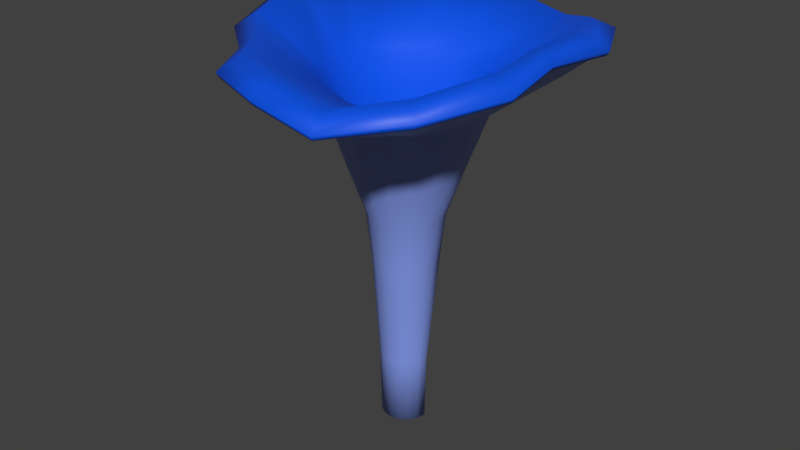 # Source: SK_Mushroom_03.blend  (saved by Blender 2.80.75; exported with 4.5.12 LTS)
import bpy
from mathutils import Matrix  # noqa: F401  (used for matrix-valued properties, if any)

bpy.ops.wm.read_factory_settings(use_empty=True)
scene = bpy.context.scene
scene.name = 'Scene'

# ---- materials (node trees are filled in below, after node groups)
mat_material = bpy.data.materials.new('Material')
mat_material_001 = bpy.data.materials.new('Material.001')

# ---- material node trees
mat_material.use_nodes = True; mat_material.node_tree.nodes.clear()
_N = mat_material.node_tree.nodes; _L = mat_material.node_tree.links
n0 = _N.new('ShaderNodeOutputMaterial'); n0.name = 'Material Output'; n0.location = (300, 300)
n1 = _N.new('ShaderNodeBsdfPrincipled'); n1.name = 'Principled BSDF'; n1.location = (10, 300)
n1.distribution = 'GGX'
n1.subsurface_method = 'BURLEY'
n1.inputs[0].default_value = (0.2262, 0.3127, 0.8, 1.0)
n1.inputs[3].default_value = 1.45
n1.inputs[27].default_value = (0.0, 0.0, 0.0, 1.0)
n1.inputs[28].default_value = 1.0
_L.new(n1.outputs[0], n0.inputs[0])
n0.is_active_output = True
mat_material_001.use_nodes = True; mat_material_001.node_tree.nodes.clear()
_N = mat_material_001.node_tree.nodes; _L = mat_material_001.node_tree.links
n0 = _N.new('ShaderNodeOutputMaterial'); n0.name = 'Material Output'; n0.location = (300, 300)
n1 = _N.new('ShaderNodeBsdfPrincipled'); n1.name = 'Principled BSDF'; n1.location = (10, 300)
n1.distribution = 'GGX'
n1.subsurface_method = 'BURLEY'
n1.inputs[0].default_value = (0.0, 0.08563, 0.8, 1.0)
n1.inputs[3].default_value = 1.45
n1.inputs[27].default_value = (0.0, 0.0, 0.0, 1.0)
n1.inputs[28].default_value = 1.0
_L.new(n1.outputs[0], n0.inputs[0])
n0.is_active_output = True

# ---- world
world_world = bpy.data.worlds.new('World'); scene.world = world_world
world_world.color = (0.05088, 0.05088, 0.05088)
world_world.use_sun_shadow = False
world_world.sun_shadow_jitter_overblur = 0.0

# ---- meshes
me_plane = bpy.data.meshes.new('Plane')
me_plane.from_pydata([(0.0, -1.372e-07, 0.0), (0.2626, -1.805e-07, 0.0), (0.2779, 4.718e-08, 0.7332), (0.3533, 6.624e-08, 1.902), (0.4098, 6.767e-08, 2.411), (0.586, 4.394e-08, 2.906), (0.8156, 0.003224, 3.551), (1.584, 0.01362, 4.228), (1.605, 0.01367, 4.273), (1.413, 0.01339, 4.392), (0.8273, 0.005485, 3.78), (1.5, 0.01344, 4.205), (1.391, 0.01242, 4.021), (5.249e-08, -1.267e-07, 0.0), (0.1843, 0.07635, 0.0), (0.1951, 0.08079, 0.7332), (0.3264, 0.1352, 1.902), (0.3786, 0.1568, 2.411), (0.5414, 0.2242, 2.906), (0.7589, 0.3202, 3.542), (1.696, 0.749, 4.194), (1.717, 0.7567, 4.237), (1.484, 0.6641, 4.378), (0.7752, 0.3299, 3.726), (1.604, 0.7149, 4.182), (1.354, 0.5929, 3.97), (9.699e-08, -9.699e-08, 0.0), (0.1411, 0.1411, 0.0), (0.1493, 0.1493, 0.7332), (0.1898, 0.1898, 1.902), (0.2898, 0.2898, 2.411), (0.4143, 0.4143, 2.906), (0.5904, 0.592, 3.54), (1.383, 1.402, 4.189), (1.397, 1.416, 4.237), (1.218, 1.24, 4.345), (0.6097, 0.6102, 3.716), (1.317, 1.338, 4.164), (1.091, 1.109, 3.936), (1.267e-07, -5.249e-08, 0.0), (0.07636, 0.1843, 0.0), (0.08079, 0.1951, 0.7332), (0.1027, 0.248, 1.902), (0.1568, 0.3786, 2.411), (0.2242, 0.5414, 2.906), (0.3238, 0.776, 3.549), (0.7913, 1.855, 4.001), (0.7996, 1.874, 4.046), (0.7006, 1.64, 4.184), (0.339, 0.7998, 3.747), (0.755, 1.768, 3.984), (0.6206, 1.46, 3.912), (1.372e-07, 5.996e-15, 0.0), (1.284e-07, 0.1995, 0.0), (-4.508e-08, 0.2111, 0.7332), (-6.206e-08, 0.2684, 1.902), (-8.558e-08, 0.4098, 2.411), (-6.955e-08, 0.586, 2.906), (0.002669, 0.8355, 3.559), (0.04409, 1.92, 4.127), (0.04313, 1.942, 4.174), (0.04627, 1.685, 4.303), (0.006989, 0.86, 3.817), (0.04687, 1.823, 4.107), (0.03465, 1.522, 4.003), (1.267e-07, 5.249e-08, 0.0), (-0.07635, 0.1843, 0.0), (-0.08079, 0.1951, 0.7332), (-0.1027, 0.248, 1.902), (-0.1568, 0.3786, 2.411), (-0.2242, 0.5414, 2.906), (-0.3181, 0.7682, 3.561), (-0.642, 1.521, 4.197), (-0.6502, 1.541, 4.242), (-0.5704, 1.356, 4.366), (-0.3232, 0.7827, 3.863), (-0.609, 1.443, 4.174), (-0.5352, 1.288, 4.068), (9.699e-08, 9.699e-08, 0.0), (-0.1411, 0.1411, 0.0), (-0.1493, 0.1493, 0.7332), (-0.1898, 0.1898, 1.902), (-0.2898, 0.2898, 2.411), (-0.4143, 0.4143, 2.906), (-0.5883, 0.5882, 3.559), (-1.344, 1.301, 4.127), (-1.359, 1.316, 4.171), (-1.19, 1.14, 4.313), (-0.6084, 0.6049, 3.856), (-1.28, 1.231, 4.11), (-1.101, 1.048, 4.024), (5.249e-08, 1.267e-07, 0.0), (-0.1843, 0.07636, 0.0), (-0.1951, 0.08079, 0.7332), (-0.248, 0.1027, 1.902), (-0.3786, 0.1568, 2.411), (-0.5414, 0.2242, 2.906), (-0.7718, 0.3203, 3.559), (-1.692, 0.7571, 4.194), (-1.71, 0.7641, 4.239), (-1.497, 0.7033, 4.392), (-0.8047, 0.3382, 3.867), (-1.611, 0.731, 4.179), (-1.458, 0.6586, 4.078), (-1.578e-14, 1.805e-07, 0.0), (-0.2626, 1.576e-07, 0.0), (-0.2779, -7.148e-08, 0.7332), (-0.3533, -9.712e-08, 1.902), (-0.4098, -1.035e-07, 2.411), (-0.586, -9.517e-08, 2.906), (-0.8324, 6.66e-05, 3.552), (-1.805, 0.1707, 4.268), (-1.825, 0.1719, 4.316), (-1.595, 0.1923, 4.463), (-0.8551, 0.01636, 3.861), (-1.717, 0.1764, 4.248), (-1.518, 0.1253, 4.083), (-6.909e-08, 1.668e-07, 0.0), (-0.2426, -0.1005, 0.0), (-0.2567, -0.1063, 0.7332), (-0.3264, -0.1352, 1.902), (-0.3786, -0.1568, 2.411), (-0.5414, -0.2242, 2.906), (-0.7602, -0.3095, 3.546), (-1.628, -0.646, 4.089), (-1.652, -0.6563, 4.138), (-1.425, -0.5378, 4.304), (-0.7728, -0.3113, 3.836), (-1.534, -0.599, 4.071), (-1.347, -0.5424, 3.968), (-1.277e-07, 1.277e-07, 0.0), (-0.1857, -0.1857, 0.0), (-0.1965, -0.1965, 0.7332), (-0.2498, -0.2498, 1.902), (-0.2898, -0.2898, 2.411), (-0.4143, -0.4143, 2.906), (-0.5708, -0.5703, 3.554), (-1.009, -1.148, 4.127), (-1.026, -1.166, 4.174), (-0.9037, -1.02, 4.312), (-0.5737, -0.573, 3.842), (-0.9446, -1.082, 4.106), (-0.9259, -0.9738, 3.993), (-1.267e-07, 5.249e-08, 0.0), (-0.1005, -0.2426, 0.0), (-0.1063, -0.2567, 0.7332), (-0.1352, -0.3264, 1.902), (-0.1568, -0.3786, 2.411), (-0.2242, -0.5414, 2.906), (-0.3077, -0.7577, 3.559), (-0.6692, -1.739, 4.134), (-0.6815, -1.761, 4.18), (-0.5717, -1.521, 4.316), (-0.3063, -0.7677, 3.852), (-0.6212, -1.644, 4.115), (-0.5341, -1.365, 4.017), (-1.372e-07, -1.636e-15, 0.0), (-1.774e-07, -0.2626, 0.0), (0.003525, 1.089e-08, 2.719), (5.05e-08, -0.2779, 0.7332), (7.045e-08, -0.3533, 1.902), (7.255e-08, -0.4098, 2.411), (5.093e-08, -0.586, 2.906), (0.0002204, -0.8313, 3.559), (-0.01272, -1.967, 4.103), (-0.01196, -1.986, 4.148), (-0.01085, -1.749, 4.278), (0.00376, -0.8506, 3.814), (-0.01338, -1.88, 4.082), (-0.01598, -1.582, 3.968), (-1.668e-07, -6.909e-08, 0.0), (0.1005, -0.2426, 0.0), (0.1063, -0.2567, 0.7332), (0.1352, -0.3264, 1.902), (0.1568, -0.3786, 2.411), (0.2242, -0.5414, 2.906), (0.3186, -0.7682, 3.549), (0.6785, -1.991, 3.981), (0.686, -2.012, 4.025), (0.6007, -1.76, 4.153), (0.3324, -0.7928, 3.747), (0.6469, -1.895, 3.964), (0.5257, -1.614, 3.854), (-1.277e-07, -1.277e-07, 0.0), (0.1857, -0.1857, 0.0), (0.1965, -0.1965, 0.7332), (0.2498, -0.2498, 1.902), (0.2898, -0.2898, 2.411), (0.4143, -0.4143, 2.906), (0.5878, -0.5878, 3.54), (1.316, -1.505, 4.089), (1.333, -1.516, 4.137), (1.161, -1.333, 4.259), (0.6052, -0.6022, 3.716), (1.25, -1.442, 4.063), (1.031, -1.216, 3.873), (-5.249e-08, -1.267e-07, 0.0), (0.2426, -0.1005, 0.0), (0.2567, -0.1063, 0.7332), (0.3264, -0.1352, 1.902), (0.3786, -0.1568, 2.411), (0.5414, -0.2242, 2.906), (0.7588, -0.3162, 3.542), (1.694, -0.7325, 4.179), (1.716, -0.7405, 4.223), (1.482, -0.6444, 4.366), (0.775, -0.3227, 3.727), (1.602, -0.6968, 4.167), (1.352, -0.5768, 3.959)], [], [(158, 13, 0), (158, 26, 13), (158, 39, 26), (158, 52, 39), (158, 65, 52), (158, 78, 65), (158, 91, 78), (158, 104, 91), (158, 117, 104), (158, 130, 117), (158, 143, 130), (158, 156, 143), (158, 170, 156), (158, 183, 170), (158, 196, 183), (158, 0, 196), (0, 13, 14, 1), (13, 26, 27, 14), (26, 39, 40, 27), (39, 52, 53, 40), (52, 65, 66, 53), (65, 78, 79, 66), (78, 91, 92, 79), (91, 104, 105, 92), (104, 117, 118, 105), (117, 130, 131, 118), (130, 143, 144, 131), (143, 156, 157, 144), (156, 170, 171, 157), (170, 183, 184, 171), (183, 196, 197, 184), (196, 0, 1, 197), (1, 14, 15, 2), (14, 27, 28, 15), (27, 40, 41, 28), (40, 53, 54, 41), (53, 66, 67, 54), (66, 79, 80, 67), (79, 92, 93, 80), (92, 105, 106, 93), (105, 118, 119, 106), (118, 131, 132, 119), (131, 144, 145, 132), (144, 157, 159, 145), (157, 171, 172, 159), (171, 184, 185, 172), (184, 197, 198, 185), (197, 1, 2, 198), (23, 36, 158), (36, 49, 158), (49, 62, 158), (62, 75, 158), (75, 88, 158), (88, 101, 158), (101, 114, 158), (114, 127, 158), (127, 140, 158), (140, 153, 158), (153, 167, 158), (167, 180, 158), (180, 193, 158), (193, 206, 158), (206, 10, 158), (2, 15, 16, 3), (15, 28, 29, 16), (28, 41, 42, 29), (41, 54, 55, 42), (54, 67, 68, 55), (67, 80, 81, 68), (80, 93, 94, 81), (93, 106, 107, 94), (106, 119, 120, 107), (119, 132, 133, 120), (132, 145, 146, 133), (145, 159, 160, 146), (159, 172, 173, 160), (172, 185, 186, 173), (185, 198, 199, 186), (198, 2, 3, 199), (3, 16, 17, 4), (16, 29, 30, 17), (29, 42, 43, 30), (42, 55, 56, 43), (55, 68, 69, 56), (68, 81, 82, 69), (81, 94, 95, 82), (94, 107, 108, 95), (107, 120, 121, 108), (120, 133, 134, 121), (133, 146, 147, 134), (146, 160, 161, 147), (160, 173, 174, 161), (173, 186, 187, 174), (186, 199, 200, 187), (199, 3, 4, 200), (4, 17, 18, 5), (17, 30, 31, 18), (30, 43, 44, 31), (43, 56, 57, 44), (56, 69, 70, 57), (69, 82, 83, 70), (82, 95, 96, 83), (95, 108, 109, 96), (108, 121, 122, 109), (121, 134, 135, 122), (134, 147, 148, 135), (147, 161, 162, 148), (161, 174, 175, 162), (174, 187, 188, 175), (187, 200, 201, 188), (200, 4, 5, 201), (5, 18, 19, 6), (18, 31, 32, 19), (31, 44, 45, 32), (44, 57, 58, 45), (57, 70, 71, 58), (70, 83, 84, 71), (83, 96, 97, 84), (96, 109, 110, 97), (109, 122, 123, 110), (122, 135, 136, 123), (135, 148, 149, 136), (148, 162, 163, 149), (162, 175, 176, 163), (175, 188, 189, 176), (188, 201, 202, 189), (201, 5, 6, 202), (38, 37, 24, 25), (51, 50, 37, 38), (64, 63, 50, 51), (77, 76, 63, 64), (90, 89, 76, 77), (103, 102, 89, 90), (116, 115, 102, 103), (129, 128, 115, 116), (142, 141, 128, 129), (155, 154, 141, 142), (169, 168, 154, 155), (182, 181, 168, 169), (195, 194, 181, 182), (208, 207, 194, 195), (12, 11, 207, 208), (10, 23, 158), (11, 24, 20, 7), (24, 37, 33, 20), (37, 50, 46, 33), (50, 63, 59, 46), (63, 76, 72, 59), (76, 89, 85, 72), (89, 102, 98, 85), (102, 115, 111, 98), (115, 128, 124, 111), (128, 141, 137, 124), (141, 154, 150, 137), (154, 168, 164, 150), (168, 181, 177, 164), (181, 194, 190, 177), (194, 207, 203, 190), (207, 11, 7, 203), (7, 20, 21, 8), (20, 33, 34, 21), (33, 46, 47, 34), (46, 59, 60, 47), (59, 72, 73, 60), (72, 85, 86, 73), (85, 98, 99, 86), (98, 111, 112, 99), (111, 124, 125, 112), (124, 137, 138, 125), (137, 150, 151, 138), (150, 164, 165, 151), (164, 177, 178, 165), (177, 190, 191, 178), (190, 203, 204, 191), (203, 7, 8, 204), (8, 21, 22, 9), (21, 34, 35, 22), (34, 47, 48, 35), (47, 60, 61, 48), (60, 73, 74, 61), (73, 86, 87, 74), (86, 99, 100, 87), (99, 112, 113, 100), (112, 125, 126, 113), (125, 138, 139, 126), (138, 151, 152, 139), (151, 165, 166, 152), (165, 178, 179, 166), (178, 191, 192, 179), (191, 204, 205, 192), (204, 8, 9, 205), (9, 22, 23, 10), (22, 35, 36, 23), (35, 48, 49, 36), (48, 61, 62, 49), (61, 74, 75, 62), (74, 87, 88, 75), (87, 100, 101, 88), (100, 113, 114, 101), (113, 126, 127, 114), (126, 139, 140, 127), (139, 152, 153, 140), (152, 166, 167, 153), (166, 179, 180, 167), (179, 192, 193, 180), (192, 205, 206, 193), (205, 9, 10, 206), (6, 19, 25, 12), (19, 32, 38, 25), (32, 45, 51, 38), (45, 58, 64, 51), (58, 71, 77, 64), (71, 84, 90, 77), (84, 97, 103, 90), (97, 110, 116, 103), (110, 123, 129, 116), (123, 136, 142, 129), (136, 149, 155, 142), (149, 163, 169, 155), (163, 176, 182, 169), (176, 189, 195, 182), (189, 202, 208, 195), (202, 6, 12, 208), (25, 24, 11, 12)])
me_plane.polygons.foreach_set('use_smooth', [True] * 224)
me_plane.polygons.foreach_set('material_index', [0, 0, 0, 0, 0, 0, 0, 0, 0, 0, 0, 0, 0, 0, 0, 0, 0, 0, 0, 0, 0, 0, 0, 0, 0, 0, 0, 0, 0, 0, 0, 0, 0, 0, 0, 0, 0, 0, 0, 0, 0, 0, 0, 0, 0, 0, 0, 0, 1, 1, 1, 1, 1, 1, 1, 1, 1, 1, 1, 1, 1, 1, 1, 0, 0, 0, 0, 0, 0, 0, 0, 0, 0, 0, 0, 0, 0, 0, 0, 0, 0, 0, 0, 0, 0, 0, 0, 0, 0, 0, 0, 0, 0, 0, 0, 0, 0, 0, 0, 0, 0, 0, 0, 0, 0, 0, 0, 0, 0, 0, 0, 0, 0, 0, 0, 0, 0, 0, 0, 0, 0, 0, 0, 0, 0, 0, 0, 0, 0, 0, 0, 0, 0, 0, 0, 0, 0, 0, 0, 0, 0, 0, 1, 1, 1, 1, 1, 1, 1, 1, 1, 1, 1, 1, 1, 1, 1, 1, 1, 1, 1, 1, 1, 1, 1, 1, 1, 1, 1, 1, 1, 1, 1, 1, 1, 1, 1, 1, 1, 1, 1, 1, 1, 1, 1, 1, 1, 1, 1, 1, 1, 1, 1, 1, 1, 1, 1, 1, 1, 1, 1, 1, 1, 1, 1, 1, 1, 0, 0, 0, 0, 0, 0, 0, 0, 0, 0, 0, 0, 0, 0, 0, 0, 0])
_uv = me_plane.uv_layers.new(name='UVMap')
_uv.uv.foreach_set('vector', [0.0625, 4.103, 0.0625, 0.0, 0.0, 0.0, 0.125, 4.103, 0.125, 0.0, 0.0625, 0.0, 0.1875, 4.103, 0.1875, 0.0, 0.125, 0.0, 0.25, 4.103, 0.25, 0.0, 0.1875, 0.0, 0.3125, 4.103, 0.3125, 0.0, 0.25, 0.0, 0.375, 4.103, 0.375, 0.0, 0.3125, 0.0, 0.4375, 4.103, 0.4375, 0.0, 0.375, 0.0, 0.5, 4.103, 0.5, 0.0, 0.4375, 0.0, 0.5625, 4.103, 0.5625, 0.0, 0.5, 0.0, 0.625, 4.103, 0.625, 0.0, 0.5625, 0.0, 0.6875, 4.103, 0.6875, 0.0, 0.625, 0.0, 0.75, 4.103, 0.75, 0.0, 0.6875, 0.0, 0.8125, 4.103, 0.8125, 0.0, 0.75, 0.0, 0.875, 4.103, 0.875, 0.0, 0.8125, 0.0, 0.9375, 4.103, 0.9375, 0.0, 0.875, 0.0, 1.0, 4.103, 1.0, 0.0, 0.9375, 0.0, 0.0, 0.0, 0.0625, 0.0, 0.0625, 0.0, 0.0, 0.0, 0.0625, 0.0, 0.125, 0.0, 0.125, 0.0, 0.0625, 0.0, 0.125, 0.0, 0.1875, 0.0, 0.1875, 0.0, 0.125, 0.0, 0.1875, 0.0, 0.25, 0.0, 0.25, 0.0, 0.1875, 0.0, 0.25, 0.0, 0.3125, 0.0, 0.3125, 0.0, 0.25, 0.0, 0.3125, 0.0, 0.375, 0.0, 0.375, 0.0, 0.3125, 0.0, 0.375, 0.0, 0.4375, 0.0, 0.4375, 0.0, 0.375, 0.0, 0.4375, 0.0, 0.5, 0.0, 0.5, 0.0, 0.4375, 0.0, 0.5, 0.0, 0.5625, 0.0, 0.5625, 0.0, 0.5, 0.0, 0.5625, 0.0, 0.625, 0.0, 0.625, 0.0, 0.5625, 0.0, 0.625, 0.0, 0.6875, 0.0, 0.6875, 0.0, 0.625, 0.0, 0.6875, 0.0, 0.75, 0.0, 0.75, 0.0, 0.6875, 0.0, 0.75, 0.0, 0.8125, 0.0, 0.8125, 0.0, 0.75, 0.0, 0.8125, 0.0, 0.875, 0.0, 0.875, 0.0, 0.8125, 0.0, 0.875, 0.0, 0.9375, 0.0, 0.9375, 0.0, 0.875, 0.0, 0.9375, 0.0, 1.0, 0.0, 1.0, 0.0, 0.9375, 0.0, 0.0, 0.0, 0.0625, 0.0, 0.0625, 0.7332, 0.0, 0.7332, 0.0625, 0.0, 0.125, 0.0, 0.125, 0.7332, 0.0625, 0.7332, 0.125, 0.0, 0.1875, 0.0, 0.1875, 0.7332, 0.125, 0.7332, 0.1875, 0.0, 0.25, 0.0, 0.25, 0.7332, 0.1875, 0.7332, 0.25, 0.0, 0.3125, 0.0, 0.3125, 0.7332, 0.25, 0.7332, 0.3125, 0.0, 0.375, 0.0, 0.375, 0.7332, 0.3125, 0.7332, 0.375, 0.0, 0.4375, 0.0, 0.4375, 0.7332, 0.375, 0.7332, 0.4375, 0.0, 0.5, 0.0, 0.5, 0.7332, 0.4375, 0.7332, 0.5, 0.0, 0.5625, 0.0, 0.5625, 0.7332, 0.5, 0.7332, 0.5625, 0.0, 0.625, 0.0, 0.625, 0.7332, 0.5625, 0.7332, 0.625, 0.0, 0.6875, 0.0, 0.6875, 0.7332, 0.625, 0.7332, 0.6875, 0.0, 0.75, 0.0, 0.75, 0.7332, 0.6875, 0.7332, 0.75, 0.0, 0.8125, 0.0, 0.8125, 0.7332, 0.75, 0.7332, 0.8125, 0.0, 0.875, 0.0, 0.875, 0.7332, 0.8125, 0.7332, 0.875, 0.0, 0.9375, 0.0, 0.9375, 0.7332, 0.875, 0.7332, 0.9375, 0.0, 1.0, 0.0, 1.0, 0.7332, 0.9375, 0.7332, 0.0625, 4.326, 0.125, 4.326, 0.0625, 4.103, 0.125, 4.326, 0.1875, 4.326, 0.125, 4.103, 0.1875, 4.326, 0.25, 4.326, 0.1875, 4.103, 0.25, 4.326, 0.3125, 4.326, 0.25, 4.103, 0.3125, 4.326, 0.375, 4.326, 0.3125, 4.103, 0.375, 4.326, 0.4375, 4.326, 0.375, 4.103, 0.4375, 4.326, 0.5, 4.326, 0.4375, 4.103, 0.5, 4.326, 0.5625, 4.326, 0.5, 4.103, 0.5625, 4.326, 0.625, 4.326, 0.5625, 4.103, 0.625, 4.326, 0.6875, 4.326, 0.625, 4.103, 0.6875, 4.326, 0.75, 4.326, 0.6875, 4.103, 0.75, 4.326, 0.8125, 4.326, 0.75, 4.103, 0.8125, 4.326, 0.875, 4.326, 0.8125, 4.103, 0.875, 4.326, 0.9375, 4.326, 0.875, 4.103, 0.9375, 4.326, 1.0, 4.326, 0.9375, 4.103, 0.0, 0.7332, 0.0625, 0.7332, 0.0625, 1.902, 0.0, 1.902, 0.0625, 0.7332, 0.125, 0.7332, 0.125, 1.902, 0.0625, 1.902, 0.125, 0.7332, 0.1875, 0.7332, 0.1875, 1.902, 0.125, 1.902, 0.1875, 0.7332, 0.25, 0.7332, 0.25, 1.902, 0.1875, 1.902, 0.25, 0.7332, 0.3125, 0.7332, 0.3125, 1.902, 0.25, 1.902, 0.3125, 0.7332, 0.375, 0.7332, 0.375, 1.902, 0.3125, 1.902, 0.375, 0.7332, 0.4375, 0.7332, 0.4375, 1.902, 0.375, 1.902, 0.4375, 0.7332, 0.5, 0.7332, 0.5, 1.902, 0.4375, 1.902, 0.5, 0.7332, 0.5625, 0.7332, 0.5625, 1.902, 0.5, 1.902, 0.5625, 0.7332, 0.625, 0.7332, 0.625, 1.902, 0.5625, 1.902, 0.625, 0.7332, 0.6875, 0.7332, 0.6875, 1.902, 0.625, 1.902, 0.6875, 0.7332, 0.75, 0.7332, 0.75, 1.902, 0.6875, 1.902, 0.75, 0.7332, 0.8125, 0.7332, 0.8125, 1.902, 0.75, 1.902, 0.8125, 0.7332, 0.875, 0.7332, 0.875, 1.902, 0.8125, 1.902, 0.875, 0.7332, 0.9375, 0.7332, 0.9375, 1.902, 0.875, 1.902, 0.9375, 0.7332, 1.0, 0.7332, 1.0, 1.902, 0.9375, 1.902, 0.0, 1.902, 0.0625, 1.902, 0.0625, 2.411, 0.0, 2.411, 0.0625, 1.902, 0.125, 1.902, 0.125, 2.411, 0.0625, 2.411, 0.125, 1.902, 0.1875, 1.902, 0.1875, 2.411, 0.125, 2.411, 0.1875, 1.902, 0.25, 1.902, 0.25, 2.411, 0.1875, 2.411, 0.25, 1.902, 0.3125, 1.902, 0.3125, 2.411, 0.25, 2.411, 0.3125, 1.902, 0.375, 1.902, 0.375, 2.411, 0.3125, 2.411, 0.375, 1.902, 0.4375, 1.902, 0.4375, 2.411, 0.375, 2.411, 0.4375, 1.902, 0.5, 1.902, 0.5, 2.411, 0.4375, 2.411, 0.5, 1.902, 0.5625, 1.902, 0.5625, 2.411, 0.5, 2.411, 0.5625, 1.902, 0.625, 1.902, 0.625, 2.411, 0.5625, 2.411, 0.625, 1.902, 0.6875, 1.902, 0.6875, 2.411, 0.625, 2.411, 0.6875, 1.902, 0.75, 1.902, 0.75, 2.411, 0.6875, 2.411, 0.75, 1.902, 0.8125, 1.902, 0.8125, 2.411, 0.75, 2.411, 0.8125, 1.902, 0.875, 1.902, 0.875, 2.411, 0.8125, 2.411, 0.875, 1.902, 0.9375, 1.902, 0.9375, 2.411, 0.875, 2.411, 0.9375, 1.902, 1.0, 1.902, 1.0, 2.411, 0.9375, 2.411, 0.0, 2.411, 0.0625, 2.411, 0.0625, 2.906, 0.0, 2.906, 0.0625, 2.411, 0.125, 2.411, 0.125, 2.906, 0.0625, 2.906, 0.125, 2.411, 0.1875, 2.411, 0.1875, 2.906, 0.125, 2.906, 0.1875, 2.411, 0.25, 2.411, 0.25, 2.906, 0.1875, 2.906, 0.25, 2.411, 0.3125, 2.411, 0.3125, 2.906, 0.25, 2.906, 0.3125, 2.411, 0.375, 2.411, 0.375, 2.906, 0.3125, 2.906, 0.375, 2.411, 0.4375, 2.411, 0.4375, 2.906, 0.375, 2.906, 0.4375, 2.411, 0.5, 2.411, 0.5, 2.906, 0.4375, 2.906, 0.5, 2.411, 0.5625, 2.411, 0.5625, 2.906, 0.5, 2.906, 0.5625, 2.411, 0.625, 2.411, 0.625, 2.906, 0.5625, 2.906, 0.625, 2.411, 0.6875, 2.411, 0.6875, 2.906, 0.625, 2.906, 0.6875, 2.411, 0.75, 2.411, 0.75, 2.906, 0.6875, 2.906, 0.75, 2.411, 0.8125, 2.411, 0.8125, 2.906, 0.75, 2.906, 0.8125, 2.411, 0.875, 2.411, 0.875, 2.906, 0.8125, 2.906, 0.875, 2.411, 0.9375, 2.411, 0.9375, 2.906, 0.875, 2.906, 0.9375, 2.411, 1.0, 2.411, 1.0, 2.906, 0.9375, 2.906, 0.0, 2.906, 0.0625, 2.906, 0.0625, 3.559, 0.0, 3.559, 0.0625, 2.906, 0.125, 2.906, 0.125, 3.559, 0.0625, 3.559, 0.125, 2.906, 0.1875, 2.906, 0.1875, 3.559, 0.125, 3.559, 0.1875, 2.906, 0.25, 2.906, 0.25, 3.559, 0.1875, 3.559, 0.25, 2.906, 0.3125, 2.906, 0.3125, 3.559, 0.25, 3.559, 0.3125, 2.906, 0.375, 2.906, 0.375, 3.559, 0.3125, 3.559, 0.375, 2.906, 0.4375, 2.906, 0.4375, 3.559, 0.375, 3.559, 0.4375, 2.906, 0.5, 2.906, 0.5, 3.559, 0.4375, 3.559, 0.5, 2.906, 0.5625, 2.906, 0.5625, 3.559, 0.5, 3.559, 0.5625, 2.906, 0.625, 2.906, 0.625, 3.559, 0.5625, 3.559, 0.625, 2.906, 0.6875, 2.906, 0.6875, 3.559, 0.625, 3.559, 0.6875, 2.906, 0.75, 2.906, 0.75, 3.559, 0.6875, 3.559, 0.75, 2.906, 0.8125, 2.906, 0.8125, 3.559, 0.75, 3.559, 0.8125, 2.906, 0.875, 2.906, 0.875, 3.559, 0.8125, 3.559, 0.875, 2.906, 0.9375, 2.906, 0.9375, 3.559, 0.875, 3.559, 0.9375, 2.906, 1.0, 2.906, 1.0, 3.559, 0.9375, 3.559, 0.125, 4.011, 0.125, 4.112, 0.0625, 4.112, 0.0625, 4.011, 0.1875, 4.011, 0.1875, 4.112, 0.125, 4.112, 0.125, 4.011, 0.25, 4.011, 0.25, 4.112, 0.1875, 4.112, 0.1875, 4.011, 0.3125, 4.011, 0.3125, 4.112, 0.25, 4.112, 0.25, 4.011, 0.375, 4.011, 0.375, 4.112, 0.3125, 4.112, 0.3125, 4.011, 0.4375, 4.011, 0.4375, 4.112, 0.375, 4.112, 0.375, 4.011, 0.5, 4.011, 0.5, 4.112, 0.4375, 4.112, 0.4375, 4.011, 0.5625, 4.011, 0.5625, 4.112, 0.5, 4.112, 0.5, 4.011, 0.625, 4.011, 0.625, 4.112, 0.5625, 4.112, 0.5625, 4.011, 0.6875, 4.011, 0.6875, 4.112, 0.625, 4.112, 0.625, 4.011, 0.75, 4.011, 0.75, 4.112, 0.6875, 4.112, 0.6875, 4.011, 0.8125, 4.011, 0.8125, 4.112, 0.75, 4.112, 0.75, 4.011, 0.875, 4.011, 0.875, 4.112, 0.8125, 4.112, 0.8125, 4.011, 0.9375, 4.011, 0.9375, 4.112, 0.875, 4.112, 0.875, 4.011, 1.0, 4.011, 1.0, 4.112, 0.9375, 4.112, 0.9375, 4.011, 0.0, 4.326, 0.0625, 4.326, 0.0, 4.103, 0.0, 4.112, 0.0625, 4.112, 0.0625, 4.132, 0.0, 4.132, 0.0625, 4.112, 0.125, 4.112, 0.125, 4.132, 0.0625, 4.132, 0.125, 4.112, 0.1875, 4.112, 0.1875, 4.132, 0.125, 4.132, 0.1875, 4.112, 0.25, 4.112, 0.25, 4.132, 0.1875, 4.132, 0.25, 4.112, 0.3125, 4.112, 0.3125, 4.132, 0.25, 4.132, 0.3125, 4.112, 0.375, 4.112, 0.375, 4.132, 0.3125, 4.132, 0.375, 4.112, 0.4375, 4.112, 0.4375, 4.132, 0.375, 4.132, 0.4375, 4.112, 0.5, 4.112, 0.5, 4.132, 0.4375, 4.132, 0.5, 4.112, 0.5625, 4.112, 0.5625, 4.132, 0.5, 4.132, 0.5625, 4.112, 0.625, 4.112, 0.625, 4.132, 0.5625, 4.132, 0.625, 4.112, 0.6875, 4.112, 0.6875, 4.132, 0.625, 4.132, 0.6875, 4.112, 0.75, 4.112, 0.75, 4.132, 0.6875, 4.132, 0.75, 4.112, 0.8125, 4.112, 0.8125, 4.132, 0.75, 4.132, 0.8125, 4.112, 0.875, 4.112, 0.875, 4.132, 0.8125, 4.132, 0.875, 4.112, 0.9375, 4.112, 0.9375, 4.132, 0.875, 4.132, 0.9375, 4.112, 1.0, 4.112, 1.0, 4.132, 0.9375, 4.132, 0.0, 4.132, 0.0625, 4.132, 0.0625, 4.178, 0.0, 4.178, 0.0625, 4.132, 0.125, 4.132, 0.125, 4.178, 0.0625, 4.178, 0.125, 4.132, 0.1875, 4.132, 0.1875, 4.178, 0.125, 4.178, 0.1875, 4.132, 0.25, 4.132, 0.25, 4.178, 0.1875, 4.178, 0.25, 4.132, 0.3125, 4.132, 0.3125, 4.178, 0.25, 4.178, 0.3125, 4.132, 0.375, 4.132, 0.375, 4.178, 0.3125, 4.178, 0.375, 4.132, 0.4375, 4.132, 0.4375, 4.178, 0.375, 4.178, 0.4375, 4.132, 0.5, 4.132, 0.5, 4.178, 0.4375, 4.178, 0.5, 4.132, 0.5625, 4.132, 0.5625, 4.178, 0.5, 4.178, 0.5625, 4.132, 0.625, 4.132, 0.625, 4.178, 0.5625, 4.178, 0.625, 4.132, 0.6875, 4.132, 0.6875, 4.178, 0.625, 4.178, 0.6875, 4.132, 0.75, 4.132, 0.75, 4.178, 0.6875, 4.178, 0.75, 4.132, 0.8125, 4.132, 0.8125, 4.178, 0.75, 4.178, 0.8125, 4.132, 0.875, 4.132, 0.875, 4.178, 0.8125, 4.178, 0.875, 4.132, 0.9375, 4.132, 0.9375, 4.178, 0.875, 4.178, 0.9375, 4.132, 1.0, 4.132, 1.0, 4.178, 0.9375, 4.178, 0.0, 4.178, 0.0625, 4.178, 0.0625, 4.313, 0.0, 4.313, 0.0625, 4.178, 0.125, 4.178, 0.125, 4.313, 0.0625, 4.313, 0.125, 4.178, 0.1875, 4.178, 0.1875, 4.313, 0.125, 4.313, 0.1875, 4.178, 0.25, 4.178, 0.25, 4.313, 0.1875, 4.313, 0.25, 4.178, 0.3125, 4.178, 0.3125, 4.313, 0.25, 4.313, 0.3125, 4.178, 0.375, 4.178, 0.375, 4.313, 0.3125, 4.313, 0.375, 4.178, 0.4375, 4.178, 0.4375, 4.313, 0.375, 4.313, 0.4375, 4.178, 0.5, 4.178, 0.5, 4.313, 0.4375, 4.313, 0.5, 4.178, 0.5625, 4.178, 0.5625, 4.313, 0.5, 4.313, 0.5625, 4.178, 0.625, 4.178, 0.625, 4.313, 0.5625, 4.313, 0.625, 4.178, 0.6875, 4.178, 0.6875, 4.313, 0.625, 4.313, 0.6875, 4.178, 0.75, 4.178, 0.75, 4.313, 0.6875, 4.313, 0.75, 4.178, 0.8125, 4.178, 0.8125, 4.313, 0.75, 4.313, 0.8125, 4.178, 0.875, 4.178, 0.875, 4.313, 0.8125, 4.313, 0.875, 4.178, 0.9375, 4.178, 0.9375, 4.313, 0.875, 4.313, 0.9375, 4.178, 1.0, 4.178, 1.0, 4.313, 0.9375, 4.313, 0.0, 4.313, 0.0625, 4.313, 0.0625, 4.326, 0.0, 4.326, 0.0625, 4.313, 0.125, 4.313, 0.125, 4.326, 0.0625, 4.326, 0.125, 4.313, 0.1875, 4.313, 0.1875, 4.326, 0.125, 4.326, 0.1875, 4.313, 0.25, 4.313, 0.25, 4.326, 0.1875, 4.326, 0.25, 4.313, 0.3125, 4.313, 0.3125, 4.326, 0.25, 4.326, 0.3125, 4.313, 0.375, 4.313, 0.375, 4.326, 0.3125, 4.326, 0.375, 4.313, 0.4375, 4.313, 0.4375, 4.326, 0.375, 4.326, 0.4375, 4.313, 0.5, 4.313, 0.5, 4.326, 0.4375, 4.326, 0.5, 4.313, 0.5625, 4.313, 0.5625, 4.326, 0.5, 4.326, 0.5625, 4.313, 0.625, 4.313, 0.625, 4.326, 0.5625, 4.326, 0.625, 4.313, 0.6875, 4.313, 0.6875, 4.326, 0.625, 4.326, 0.6875, 4.313, 0.75, 4.313, 0.75, 4.326, 0.6875, 4.326, 0.75, 4.313, 0.8125, 4.313, 0.8125, 4.326, 0.75, 4.326, 0.8125, 4.313, 0.875, 4.313, 0.875, 4.326, 0.8125, 4.326, 0.875, 4.313, 0.9375, 4.313, 0.9375, 4.326, 0.875, 4.326, 0.9375, 4.313, 1.0, 4.313, 1.0, 4.326, 0.9375, 4.326, 0.0, 3.559, 0.0625, 3.559, 0.0625, 4.011, 0.0, 4.011, 0.0625, 3.559, 0.125, 3.559, 0.125, 4.011, 0.0625, 4.011, 0.125, 3.559, 0.1875, 3.559, 0.1875, 4.011, 0.125, 4.011, 0.1875, 3.559, 0.25, 3.559, 0.25, 4.011, 0.1875, 4.011, 0.25, 3.559, 0.3125, 3.559, 0.3125, 4.011, 0.25, 4.011, 0.3125, 3.559, 0.375, 3.559, 0.375, 4.011, 0.3125, 4.011, 0.375, 3.559, 0.4375, 3.559, 0.4375, 4.011, 0.375, 4.011, 0.4375, 3.559, 0.5, 3.559, 0.5, 4.011, 0.4375, 4.011, 0.5, 3.559, 0.5625, 3.559, 0.5625, 4.011, 0.5, 4.011, 0.5625, 3.559, 0.625, 3.559, 0.625, 4.011, 0.5625, 4.011, 0.625, 3.559, 0.6875, 3.559, 0.6875, 4.011, 0.625, 4.011, 0.6875, 3.559, 0.75, 3.559, 0.75, 4.011, 0.6875, 4.011, 0.75, 3.559, 0.8125, 3.559, 0.8125, 4.011, 0.75, 4.011, 0.8125, 3.559, 0.875, 3.559, 0.875, 4.011, 0.8125, 4.011, 0.875, 3.559, 0.9375, 3.559, 0.9375, 4.011, 0.875, 4.011, 0.9375, 3.559, 1.0, 3.559, 1.0, 4.011, 0.9375, 4.011, 0.0625, 4.011, 0.0625, 4.112, 0.0, 4.112, 0.0, 4.011])
me_plane.materials.append(mat_material)
me_plane.materials.append(mat_material_001)
me_plane.use_remesh_preserve_volume = False
me_plane.use_remesh_preserve_attributes = False
me_plane.use_mirror_vertex_groups = False
me_plane.update()

# ---- objects
ob_mushroom_03 = bpy.data.objects.new('Mushroom 03', me_plane)

# ---- transforms, parenting, visibility, modifiers, constraints
ob_mushroom_03.location = (0.0, 0.0, 0.0)
ob_mushroom_03.lineart.crease_threshold = 0.0

# ---- collection membership
scene.collection.objects.link(ob_mushroom_03)

# ---- scene / render settings (as saved in the file)
scene.frame_start = 1; scene.frame_end = 250; scene.frame_set(1)
scene.render.engine = 'CYCLES'
scene.render.resolution_percentage = 50
scene.render.dither_intensity = 0.0
scene.cycles.use_denoising = False
scene.cycles.samples = 128
scene.cycles.sampling_pattern = 'TABULATED_SOBOL'
scene.cycles.use_adaptive_sampling = False
scene.cycles.use_light_tree = False
scene.view_settings.view_transform = 'Standard'
bpy.context.view_layer.update()

# ---- added for rendering (the .blend has no active camera and no usable light): camera, sun
cam_auto = bpy.data.cameras.new('AutoCamera')
cam_auto.lens = 50.0
cam_auto.sensor_width = 36.0
cam_auto.clip_end = 1000.0
ob_auto_camera = bpy.data.objects.new('AutoCamera', cam_auto)
scene.collection.objects.link(ob_auto_camera)
ob_auto_camera.location = (6.36314, -7.73599, 7.36536)
ob_auto_camera.rotation_euler = (1.09748, -7.21219e-08, 0.694738)
scene.camera = ob_auto_camera
light_auto_sun = bpy.data.lights.new('AutoSun', 'SUN')
light_auto_sun.energy = 3.0
light_auto_sun.angle = 0.0523599
ob_auto_sun = bpy.data.objects.new('AutoSun', light_auto_sun)
scene.collection.objects.link(ob_auto_sun)
ob_auto_sun.rotation_euler = (0.872665, 0.174533, 0.523599)
bpy.context.view_layer.update()
